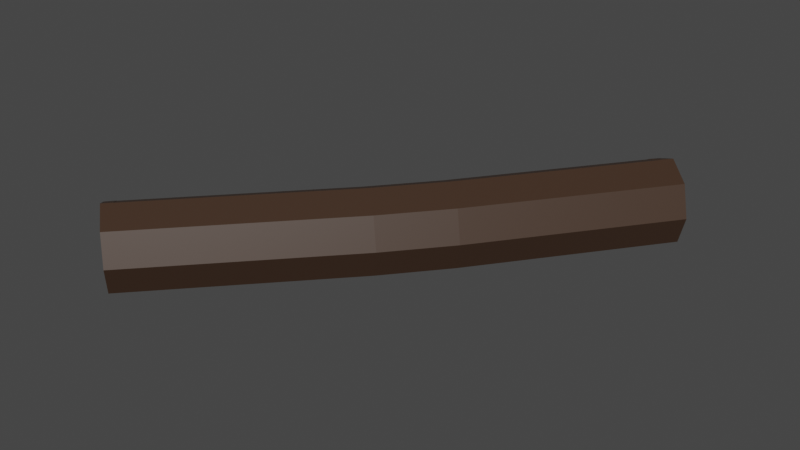 # Source: Stump.blend  (saved by Blender 2.82.7; exported with 4.5.12 LTS)
import bpy
from mathutils import Matrix  # noqa: F401  (used for matrix-valued properties, if any)

bpy.ops.wm.read_factory_settings(use_empty=True)
scene = bpy.context.scene
scene.name = 'Scene'

# ---- collections
col_collection = bpy.data.collections.new('Collection'); scene.collection.children.link(col_collection)

# ---- materials (node trees are filled in below, after node groups)
mat_stump_inside_003 = bpy.data.materials.new('Stump Inside.003')
mat_stump_inside_003.use_transparent_shadow = False
mat_stump_inside_003.diffuse_color = (0.2582, 0.1221, 0.06301, 1.0)
mat_material_008 = bpy.data.materials.new('Material.008')
mat_material_008.use_transparent_shadow = False
mat_material_008.diffuse_color = (0.1845, 0.0999, 0.04667, 1.0)

# ---- material node trees
mat_stump_inside_003.use_nodes = True; mat_stump_inside_003.node_tree.nodes.clear()
_N = mat_stump_inside_003.node_tree.nodes; _L = mat_stump_inside_003.node_tree.links
n0 = _N.new('ShaderNodeOutputMaterial'); n0.name = 'Material Output'; n0.location = (300, 300)
n1 = _N.new('ShaderNodeBsdfPrincipled'); n1.name = 'Principled BSDF'; n1.location = (10, 300)
n1.distribution = 'GGX'
n1.subsurface_method = 'BURLEY'
n1.inputs[0].default_value = (0.04817, 0.02519, 0.01444, 1.0)
n1.inputs[3].default_value = 1.45
n1.inputs[27].default_value = (0.0, 0.0, 0.0, 1.0)
n1.inputs[28].default_value = 1.0
_L.new(n1.outputs[0], n0.inputs[0])
n0.is_active_output = True
mat_material_008.use_nodes = True; mat_material_008.node_tree.nodes.clear()
_N = mat_material_008.node_tree.nodes; _L = mat_material_008.node_tree.links
n0 = _N.new('ShaderNodeOutputMaterial'); n0.name = 'Material Output'; n0.location = (300, 300)
n1 = _N.new('ShaderNodeBsdfPrincipled'); n1.name = 'Principled BSDF'; n1.location = (10, 300)
n1.distribution = 'GGX'
n1.subsurface_method = 'BURLEY'
n1.inputs[0].default_value = (0.1845, 0.0999, 0.04667, 1.0)
n1.inputs[3].default_value = 1.45
n1.inputs[27].default_value = (0.0, 0.0, 0.0, 1.0)
n1.inputs[28].default_value = 1.0
_L.new(n1.outputs[0], n0.inputs[0])
n0.is_active_output = True

# ---- world
world_world = bpy.data.worlds.new('World'); scene.world = world_world
world_world.use_nodes = True; world_world.node_tree.nodes.clear()
_N = world_world.node_tree.nodes; _L = world_world.node_tree.links
n0 = _N.new('ShaderNodeOutputWorld'); n0.name = 'World Output'; n0.location = (300, 300)
n1 = _N.new('ShaderNodeBackground'); n1.name = 'Background'; n1.location = (10, 300)
n1.inputs[0].default_value = (0.05088, 0.05088, 0.05088, 1.0)
_L.new(n1.outputs[0], n0.inputs[0])
n0.is_active_output = True
world_world.color = (0.05088, 0.05088, 0.05088)
world_world.use_sun_shadow = False
world_world.sun_shadow_jitter_overblur = 0.0

# ---- meshes
me_cylinder_002 = bpy.data.meshes.new('Cylinder.002')
me_cylinder_002.from_pydata([(0.0, 1.0, -1.0), (0.0, 1.0, 1.0), (0.7071, 0.7071, -1.0), (0.7071, 0.7071, 1.0), (1.0, -4.371e-08, -1.0), (1.0, -4.371e-08, 1.0), (0.7071, -0.7071, -1.0), (0.7071, -0.7071, 1.0), (-8.742e-08, -1.0, -1.0), (-8.742e-08, -1.0, 1.0), (-0.7071, -0.7071, -1.0), (-0.7071, -0.7071, 1.0), (-1.0, 1.192e-08, -1.0), (-1.0, 1.192e-08, 1.0), (-0.7071, 0.7071, -1.0), (-0.7071, 0.7071, 1.0), (-1.837e-08, 1.0, 0.9567), (0.7071, 0.7071, 0.9567), (1.0, -3.669e-08, 0.9567), (0.7071, -0.7071, 0.9567), (-1.058e-07, -1.0, 0.9567), (-0.7071, -0.7071, 0.9567), (-1.0, 1.895e-08, 0.9567), (-0.7071, 0.7071, 0.9567), (-0.00733, 0.8153, 0.9969), (0.6135, 0.5582, 0.9969), (0.8707, -0.06266, 0.9969), (0.6135, -0.6835, 0.9969), (-0.00733, -0.9406, 0.9969), (-0.6282, -0.6835, 0.9969), (-0.8853, -0.06266, 0.9969), (-0.6282, 0.5582, 0.9969), (-3.869e-08, 1.0, -0.9552), (0.7071, 0.7071, -0.9552), (1.0, -4.676e-08, -0.9552), (0.7071, -0.7071, -0.9552), (-1.261e-07, -1.0, -0.9552), (-0.7071, -0.7071, -0.9552), (-1.0, 8.877e-09, -0.9552), (-0.7071, 0.7071, -0.9552), (0.01041, 0.8053, -0.9941), (0.6082, 0.5577, -0.9941), (0.8557, -0.04008, -0.9941), (0.6082, -0.6378, -0.9941), (0.01041, -0.8854, -0.9941), (-0.5873, -0.6378, -0.9941), (-0.8349, -0.04008, -0.9941), (-0.5873, 0.5577, -0.9941), (0.2699, 1.0, -0.1714), (0.977, 0.7071, -0.1714), (1.27, -4.371e-08, -0.1714), (0.977, -0.7071, -0.1714), (0.2699, -1.0, -0.1714), (-0.4372, -0.7071, -0.1714), (-0.7301, 1.192e-08, -0.1714), (-0.4372, 0.7071, -0.1714), (0.2699, 1.0, 0.1147), (0.977, 0.7071, 0.1147), (1.27, -4.371e-08, 0.1147), (0.977, -0.7071, 0.1147), (0.2699, -1.0, 0.1147), (-0.4372, -0.7071, 0.1147), (-0.7301, 1.192e-08, 0.1147), (-0.4372, 0.7071, 0.1147)], [], [(56, 1, 3, 57), (57, 3, 5, 58), (58, 5, 7, 59), (59, 7, 9, 60), (60, 9, 11, 61), (61, 11, 13, 62), (15, 13, 22, 23), (62, 13, 15, 63), (63, 15, 1, 56), (14, 0, 32, 39), (17, 16, 23, 22, 21, 20, 19, 18), (5, 3, 17, 18), (11, 9, 20, 21), (1, 15, 23, 16), (3, 1, 16, 17), (7, 5, 18, 19), (13, 11, 21, 22), (9, 7, 19, 20), (13, 15, 31, 30), (3, 5, 26, 25), (9, 11, 29, 28), (15, 1, 24, 31), (1, 3, 25, 24), (5, 7, 27, 26), (11, 13, 30, 29), (7, 9, 28, 27), (32, 33, 34, 35, 36, 37, 38, 39), (0, 2, 33, 32), (4, 6, 35, 34), (10, 12, 38, 37), (6, 8, 36, 35), (12, 14, 39, 38), (2, 4, 34, 33), (8, 10, 37, 36), (0, 14, 47, 40), (2, 0, 40, 41), (6, 4, 42, 43), (12, 10, 45, 46), (8, 6, 43, 44), (14, 12, 46, 47), (4, 2, 41, 42), (10, 8, 44, 45), (14, 55, 48, 0), (12, 54, 55, 14), (10, 53, 54, 12), (8, 52, 53, 10), (6, 51, 52, 8), (4, 50, 51, 6), (2, 49, 50, 4), (0, 48, 49, 2), (55, 63, 56, 48), (54, 62, 63, 55), (53, 61, 62, 54), (52, 60, 61, 53), (51, 59, 60, 52), (50, 58, 59, 51), (49, 57, 58, 50), (48, 56, 57, 49)])
me_cylinder_002.polygons.foreach_set('material_index', [0, 0, 0, 0, 0, 0, 0, 0, 0, 0, 1, 0, 0, 0, 0, 0, 0, 0, 0, 0, 0, 0, 0, 0, 0, 0, 1, 0, 0, 0, 0, 0, 0, 0, 0, 0, 0, 0, 0, 0, 0, 0, 0, 0, 0, 0, 0, 0, 0, 0, 0, 0, 0, 0, 0, 0, 0, 0])
_uv = me_cylinder_002.uv_layers.new(name='UVMap')
_uv.uv.foreach_set('vector', [1.0, 0.7787, 1.0, 1.0, 0.875, 1.0, 0.875, 0.7787, 0.875, 0.7787, 0.875, 1.0, 0.75, 1.0, 0.75, 0.7787, 0.75, 0.7787, 0.75, 1.0, 0.625, 1.0, 0.625, 0.7787, 0.625, 0.7787, 0.625, 1.0, 0.5, 1.0, 0.5, 0.7787, 0.5, 0.7787, 0.5, 1.0, 0.375, 1.0, 0.375, 0.7787, 0.375, 0.7787, 0.375, 1.0, 0.25, 1.0, 0.25, 0.7787, 0.125, 1.0, 0.25, 1.0, 0.25, 1.0, 0.125, 1.0, 0.25, 0.7787, 0.25, 1.0, 0.125, 1.0, 0.125, 0.7787, 0.125, 0.7787, 0.125, 1.0, 0.0, 1.0, 0.0, 0.7787, 0.125, 0.5, 0.0, 0.5, 0.0, 0.5, 0.125, 0.5, 0.4197, 0.4197, 0.25, 0.49, 0.08029, 0.4197, 0.01, 0.25, 0.08029, 0.08029, 0.25, 0.01, 0.4197, 0.08029, 0.49, 0.25, 0.75, 1.0, 0.875, 1.0, 0.875, 1.0, 0.75, 1.0, 0.375, 1.0, 0.5, 1.0, 0.5, 1.0, 0.375, 1.0, 0.0, 1.0, 0.125, 1.0, 0.125, 1.0, 0.0, 1.0, 0.875, 1.0, 1.0, 1.0, 1.0, 1.0, 0.875, 1.0, 0.625, 1.0, 0.75, 1.0, 0.75, 1.0, 0.625, 1.0, 0.25, 1.0, 0.375, 1.0, 0.375, 1.0, 0.25, 1.0, 0.5, 1.0, 0.625, 1.0, 0.625, 1.0, 0.5, 1.0, 0.25, 1.0, 0.125, 1.0, 0.125, 1.0, 0.25, 1.0, 0.875, 1.0, 0.75, 1.0, 0.75, 1.0, 0.875, 1.0, 0.5, 1.0, 0.375, 1.0, 0.375, 1.0, 0.5, 1.0, 0.125, 1.0, 0.0, 1.0, 0.0, 1.0, 0.125, 1.0, 1.0, 1.0, 0.875, 1.0, 0.875, 1.0, 1.0, 1.0, 0.75, 1.0, 0.625, 1.0, 0.625, 1.0, 0.75, 1.0, 0.375, 1.0, 0.25, 1.0, 0.25, 1.0, 0.375, 1.0, 0.625, 1.0, 0.5, 1.0, 0.5, 1.0, 0.625, 1.0, 0.75, 0.49, 0.9197, 0.4197, 0.99, 0.25, 0.9197, 0.08029, 0.75, 0.01, 0.5803, 0.08029, 0.51, 0.25, 0.5803, 0.4197, 1.0, 0.5, 0.875, 0.5, 0.875, 0.5, 1.0, 0.5, 0.75, 0.5, 0.625, 0.5, 0.625, 0.5, 0.75, 0.5, 0.375, 0.5, 0.25, 0.5, 0.25, 0.5, 0.375, 0.5, 0.625, 0.5, 0.5, 0.5, 0.5, 0.5, 0.625, 0.5, 0.25, 0.5, 0.125, 0.5, 0.125, 0.5, 0.25, 0.5, 0.875, 0.5, 0.75, 0.5, 0.75, 0.5, 0.875, 0.5, 0.5, 0.5, 0.375, 0.5, 0.375, 0.5, 0.5, 0.5, 0.0, 0.5, 0.125, 0.5, 0.125, 0.5, 0.0, 0.5, 0.875, 0.5, 1.0, 0.5, 1.0, 0.5, 0.875, 0.5, 0.625, 0.5, 0.75, 0.5, 0.75, 0.5, 0.625, 0.5, 0.25, 0.5, 0.375, 0.5, 0.375, 0.5, 0.25, 0.5, 0.5, 0.5, 0.625, 0.5, 0.625, 0.5, 0.5, 0.5, 0.125, 0.5, 0.25, 0.5, 0.25, 0.5, 0.125, 0.5, 0.75, 0.5, 0.875, 0.5, 0.875, 0.5, 0.75, 0.5, 0.375, 0.5, 0.5, 0.5, 0.5, 0.5, 0.375, 0.5, 0.125, 0.5, 0.125, 0.7071, 0.0, 0.7071, 0.0, 0.5, 0.25, 0.5, 0.25, 0.7071, 0.125, 0.7071, 0.125, 0.5, 0.375, 0.5, 0.375, 0.7071, 0.25, 0.7071, 0.25, 0.5, 0.5, 0.5, 0.5, 0.7071, 0.375, 0.7071, 0.375, 0.5, 0.625, 0.5, 0.625, 0.7071, 0.5, 0.7071, 0.5, 0.5, 0.75, 0.5, 0.75, 0.7071, 0.625, 0.7071, 0.625, 0.5, 0.875, 0.5, 0.875, 0.7071, 0.75, 0.7071, 0.75, 0.5, 1.0, 0.5, 1.0, 0.7071, 0.875, 0.7071, 0.875, 0.5, 0.125, 0.7071, 0.125, 0.7787, 0.0, 0.7787, 0.0, 0.7071, 0.25, 0.7071, 0.25, 0.7787, 0.125, 0.7787, 0.125, 0.7071, 0.375, 0.7071, 0.375, 0.7787, 0.25, 0.7787, 0.25, 0.7071, 0.5, 0.7071, 0.5, 0.7787, 0.375, 0.7787, 0.375, 0.7071, 0.625, 0.7071, 0.625, 0.7787, 0.5, 0.7787, 0.5, 0.7071, 0.75, 0.7071, 0.75, 0.7787, 0.625, 0.7787, 0.625, 0.7071, 0.875, 0.7071, 0.875, 0.7787, 0.75, 0.7787, 0.75, 0.7071, 1.0, 0.7071, 1.0, 0.7787, 0.875, 0.7787, 0.875, 0.7071])
me_cylinder_002.materials.append(mat_stump_inside_003)
me_cylinder_002.materials.append(mat_material_008)
me_cylinder_002.use_remesh_preserve_volume = False
me_cylinder_002.use_remesh_preserve_attributes = False
me_cylinder_002.use_mirror_vertex_groups = False
me_cylinder_002.update()

# ---- objects
ob_stump_3 = bpy.data.objects.new('Stump 3', me_cylinder_002)

# ---- transforms, parenting, visibility, modifiers, constraints
ob_stump_3.location = (0.0, 0.0, 0.0)
ob_stump_3.rotation_euler = (1.571, -0.0, -0.692)
ob_stump_3.scale = (0.037, 0.037, 0.228)
ob_stump_3.lineart.crease_threshold = 0.0

# ---- collection membership
col_collection.objects.link(ob_stump_3)

# ---- scene / render settings (as saved in the file)
scene.frame_start = 1; scene.frame_end = 250; scene.frame_set(1)
scene.render.engine = 'BLENDER_EEVEE_NEXT'
scene.cycles.use_denoising = False
scene.cycles.samples = 128
scene.cycles.sampling_pattern = 'TABULATED_SOBOL'
scene.cycles.use_adaptive_sampling = False
scene.cycles.use_light_tree = False
scene.view_settings.view_transform = 'Filmic'
bpy.context.view_layer.update()

# ---- added for rendering (the .blend has no active camera and no usable light): camera, sun
cam_auto = bpy.data.cameras.new('AutoCamera')
cam_auto.lens = 50.0
cam_auto.sensor_width = 36.0
cam_auto.clip_end = 1000.0
ob_auto_camera = bpy.data.objects.new('AutoCamera', cam_auto)
scene.collection.objects.link(ob_auto_camera)
ob_auto_camera.location = (0.506991, -0.606962, 0.402517)
ob_auto_camera.rotation_euler = (1.09748, -7.21219e-08, 0.694738)
scene.camera = ob_auto_camera
light_auto_sun = bpy.data.lights.new('AutoSun', 'SUN')
light_auto_sun.energy = 3.0
light_auto_sun.angle = 0.0523599
ob_auto_sun = bpy.data.objects.new('AutoSun', light_auto_sun)
scene.collection.objects.link(ob_auto_sun)
ob_auto_sun.rotation_euler = (0.872665, 0.174533, 0.523599)
bpy.context.view_layer.update()
